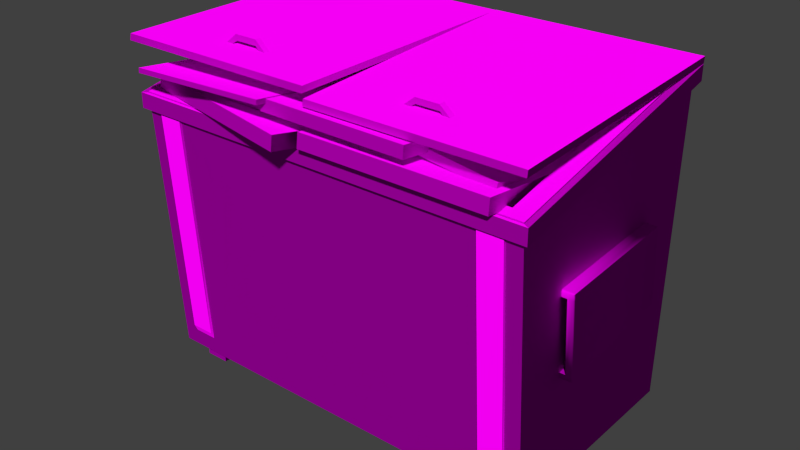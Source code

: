 # Source: obstacles_passive_container_2.blend  (saved by Blender 2.70.0; exported with 4.5.12 LTS)
import bpy
from mathutils import Matrix  # noqa: F401  (used for matrix-valued properties, if any)

bpy.ops.wm.read_factory_settings(use_empty=True)
scene = bpy.context.scene
scene.name = 'Scene'

# ---- collections
col_collection_1 = bpy.data.collections.new('Collection 1'); scene.collection.children.link(col_collection_1)

# ---- images (referenced by path relative to the original .blend; pixels are not part of the script)
import os
ASSET_DIR = os.environ.get("B2B_ASSET_DIR", "")  # directory of the original .blend (textures are referenced by path, not embedded)
HERE = os.path.dirname(os.path.abspath(__file__))  # packed textures are extracted next to this script under _unpacked/

def load_image(name, relpath, width, height, colorspace="sRGB"):
    """Load a texture the original file referenced (path relative to the .blend, or extracted next to this script)."""
    p = next((c for c in (os.path.join(HERE, relpath), os.path.join(ASSET_DIR, relpath)) if relpath and os.path.exists(c)), "")
    if p:
        img = bpy.data.images.load(p, check_existing=True)
        img.name = name
    else:  # same state as the original file: an image datablock whose file is absent (Cycles renders it pink)
        img = bpy.data.images.new(name, width, height)
        img.source = "FILE"
        img.filepath = "//" + (relpath or name)
    img.colorspace_settings.name = colorspace
    return img
img_obstacles_passive_metal_4_diffuse_jpg = load_image('obstacles_passive_metal_4_diffuse.jpg', 'Texturen/obstacles_passive_metal_4_diffuse.jpg', 1024, 1024, 'sRGB')
img_obstacles_passive_metal_4_normal_jpg = load_image('obstacles_passive_metal_4_normal.jpg', 'Texturen/obstacles_passive_metal_4_normal.jpg', 1024, 1024, 'sRGB')
img_obstacles_passive_paper_1_diffuse_jpg = load_image('obstacles_passive_paper_1_diffuse.jpg', 'Texturen/obstacles_passive_paper_1_diffuse.jpg', 1024, 1024, 'sRGB')
img_obstacles_passive_paper_1_normal_jpg = load_image('obstacles_passive_paper_1_normal.jpg', 'Texturen/obstacles_passive_paper_1_normal.jpg', 1024, 1024, 'sRGB')
img_obstacles_passive_metal_6_diffuse_jpg = load_image('obstacles_passive_metal_6_diffuse.jpg', 'Texturen/obstacles_passive_metal_6_diffuse.jpg', 1024, 1024, 'sRGB')
img_obstacles_passive_metal_6_normal_jpg = load_image('obstacles_passive_metal_6_normal.jpg', 'Texturen/obstacles_passive_metal_6_normal.jpg', 1024, 1024, 'sRGB')

# ---- materials (node trees are filled in below, after node groups)
mat_obstacles_passive_container_2_detail_metal_4 = bpy.data.materials.new('obstacles_passive_container_2_detail_metal_4')
mat_obstacles_passive_container_2_detail_metal_4.alpha_threshold = 0.0
mat_obstacles_passive_container_2_detail_metal_4.roughness = 0.5
mat_obstacles_passive_container_2_detail_metal_4.line_color = (0.0, 0.0, 0.0, 1.0)
mat_obstacles_passive_container_2_carton_paper_1 = bpy.data.materials.new('obstacles_passive_container_2_carton_paper_1')
mat_obstacles_passive_container_2_carton_paper_1.alpha_threshold = 0.0
mat_obstacles_passive_container_2_carton_paper_1.roughness = 0.5
mat_obstacles_passive_container_2_carton_paper_1.line_color = (0.0, 0.0, 0.0, 1.0)
mat_obstacles_passive_container_2_base_metal_6 = bpy.data.materials.new('obstacles_passive_container_2_base_metal_6')
mat_obstacles_passive_container_2_base_metal_6.alpha_threshold = 0.0
mat_obstacles_passive_container_2_base_metal_6.roughness = 0.5
mat_obstacles_passive_container_2_base_metal_6.line_color = (0.0, 0.0, 0.0, 1.0)

# ---- material node trees
mat_obstacles_passive_container_2_detail_metal_4.use_nodes = True; mat_obstacles_passive_container_2_detail_metal_4.node_tree.nodes.clear()
_N = mat_obstacles_passive_container_2_detail_metal_4.node_tree.nodes; _L = mat_obstacles_passive_container_2_detail_metal_4.node_tree.links
n0 = _N.new('ShaderNodeOutputMaterial'); n0.name = 'Material Output'; n0.location = (300, 300)
n1 = _N.new('ShaderNodeTexImage'); n1.name = 'Image Texture'; n1.location = (-506, 460)
n1.width = 140
n1.image = img_obstacles_passive_metal_4_diffuse_jpg
n2 = _N.new('ShaderNodeTexImage'); n2.name = 'Image Texture.001'; n2.location = (-510, 172)
n2.width = 140
n2.image = img_obstacles_passive_metal_4_normal_jpg
n3 = _N.new('ShaderNodeNormalMap'); n3.name = 'Normal Map'; n3.location = (-257, 151)
n4 = _N.new('ShaderNodeTexCoord'); n4.name = 'Texture Coordinate'; n4.location = (-776, 318)
n5 = _N.new('ShaderNodeBsdfDiffuse'); n5.name = 'Diffuse BSDF'; n5.location = (10, 300)
_L.new(n5.outputs[0], n0.inputs[0])
_L.new(n4.outputs[2], n1.inputs[0])
_L.new(n4.outputs[2], n2.inputs[0])
_L.new(n1.outputs[0], n5.inputs[0])
_L.new(n3.outputs[0], n5.inputs[2])
_L.new(n2.outputs[0], n3.inputs[1])
n0.is_active_output = True
mat_obstacles_passive_container_2_carton_paper_1.use_nodes = True; mat_obstacles_passive_container_2_carton_paper_1.node_tree.nodes.clear()
_N = mat_obstacles_passive_container_2_carton_paper_1.node_tree.nodes; _L = mat_obstacles_passive_container_2_carton_paper_1.node_tree.links
n0 = _N.new('ShaderNodeOutputMaterial'); n0.name = 'Material Output'; n0.location = (300, 300)
n1 = _N.new('ShaderNodeTexImage'); n1.name = 'Image Texture'; n1.location = (-506, 460)
n1.width = 140
n1.image = img_obstacles_passive_paper_1_diffuse_jpg
n2 = _N.new('ShaderNodeTexImage'); n2.name = 'Image Texture.001'; n2.location = (-510, 172)
n2.width = 140
n2.image = img_obstacles_passive_paper_1_normal_jpg
n3 = _N.new('ShaderNodeNormalMap'); n3.name = 'Normal Map'; n3.location = (-257, 151)
n4 = _N.new('ShaderNodeTexCoord'); n4.name = 'Texture Coordinate'; n4.location = (-776, 318)
n5 = _N.new('ShaderNodeBsdfDiffuse'); n5.name = 'Diffuse BSDF'; n5.location = (10, 300)
_L.new(n5.outputs[0], n0.inputs[0])
_L.new(n4.outputs[2], n1.inputs[0])
_L.new(n4.outputs[2], n2.inputs[0])
_L.new(n1.outputs[0], n5.inputs[0])
_L.new(n3.outputs[0], n5.inputs[2])
_L.new(n2.outputs[0], n3.inputs[1])
n0.is_active_output = True
mat_obstacles_passive_container_2_base_metal_6.use_nodes = True; mat_obstacles_passive_container_2_base_metal_6.node_tree.nodes.clear()
_N = mat_obstacles_passive_container_2_base_metal_6.node_tree.nodes; _L = mat_obstacles_passive_container_2_base_metal_6.node_tree.links
n0 = _N.new('ShaderNodeOutputMaterial'); n0.name = 'Material Output'; n0.location = (300, 300)
n1 = _N.new('ShaderNodeTexImage'); n1.name = 'Image Texture'; n1.location = (-506, 460)
n1.width = 140
n1.image = img_obstacles_passive_metal_6_diffuse_jpg
n2 = _N.new('ShaderNodeTexImage'); n2.name = 'Image Texture.001'; n2.location = (-510, 172)
n2.width = 140
n2.image = img_obstacles_passive_metal_6_normal_jpg
n3 = _N.new('ShaderNodeNormalMap'); n3.name = 'Normal Map'; n3.location = (-257, 151)
n4 = _N.new('ShaderNodeTexCoord'); n4.name = 'Texture Coordinate'; n4.location = (-776, 318)
n5 = _N.new('ShaderNodeBsdfDiffuse'); n5.name = 'Diffuse BSDF'; n5.location = (10, 300)
_L.new(n5.outputs[0], n0.inputs[0])
_L.new(n4.outputs[2], n1.inputs[0])
_L.new(n4.outputs[2], n2.inputs[0])
_L.new(n1.outputs[0], n5.inputs[0])
_L.new(n3.outputs[0], n5.inputs[2])
_L.new(n2.outputs[0], n3.inputs[1])
n0.is_active_output = True

# ---- world
world_world = bpy.data.worlds.new('World'); scene.world = world_world
world_world.color = (0.05088, 0.05088, 0.05088)
world_world.use_sun_shadow = False
world_world.sun_shadow_jitter_overblur = 0.0
world_world.cycles.sampling_method = 'MANUAL'
world_world.cycles.sample_map_resolution = 256

# ---- meshes
me_cube_019 = bpy.data.meshes.new('Cube.019')
me_cube_019.from_pydata([(-0.03066, -0.02799, -0.03312), (-0.03066, 0.03312, -0.02799), (0.2214, 0.03312, -0.02799), (0.2214, -0.02799, -0.03312), (-0.03066, -0.03312, 0.02799), (-0.03066, 0.02799, 0.03312), (0.2214, 0.02799, 0.03312), (0.2214, -0.03312, 0.02799), (0.2883, 0.03903, -0.09833), (0.2883, -0.02209, -0.1035), (0.3475, 0.0377, -0.08252), (0.3475, -0.02341, -0.08765), (-0.1192, -0.02209, -0.1035), (-0.1192, 0.03903, -0.09833), (-0.1784, -0.02341, -0.08765), (-0.1784, 0.0377, -0.08252)], [], [(1, 0, 12, 13), (5, 6, 2, 1), (3, 2, 8, 9), (7, 4, 0, 3), (0, 1, 2, 3), (7, 6, 5, 4), (7, 3, 9, 11), (6, 7, 11, 10), (2, 6, 10, 8), (5, 1, 13, 15), (4, 5, 15, 14), (0, 4, 14, 12)])
_uv = me_cube_019.uv_layers.new(name='UVMap')
_uv.uv.foreach_set('vector', [0.1853, 0.533, 0.1853, 0.6332, 0.0001454, 0.6332, 0.0001456, 0.533, 0.2418, 0.2164, 0.654, 0.2164, 0.654, 0.3166, 0.2418, 0.3166, 0.5975, 0.6332, 0.5975, 0.533, 0.7565, 0.533, 0.7565, 0.6332, 0.6539, 0.2161, 0.2417, 0.2159, 0.2417, 0.1156, 0.6539, 0.1158, 0.1853, 0.6332, 0.1853, 0.533, 0.5975, 0.533, 0.5975, 0.6332, 0.7196, 0.4324, 0.7196, 0.5327, 0.3074, 0.5327, 0.3074, 0.4324, 0.6539, 0.2161, 0.6539, 0.1158, 0.7634, 0.0003748, 0.8602, 0.02637, 0.7196, 0.5327, 0.7196, 0.4324, 0.9999, 0.4324, 0.9999, 0.5327, 0.654, 0.3166, 0.654, 0.2164, 0.8602, 0.4061, 0.7634, 0.4321, 0.2418, 0.2164, 0.2418, 0.3166, 0.09702, 0.4321, 0.0001454, 0.4061, 0.3074, 0.4324, 0.3074, 0.5327, 0.0001454, 0.5327, 0.0001454, 0.4324, 0.2417, 0.1156, 0.2417, 0.2159, 0.0001454, 0.02607, 0.09703, 0.0001454])
me_cube_019.materials.append(mat_obstacles_passive_container_2_detail_metal_4)
me_cube_019.use_remesh_preserve_volume = False
me_cube_019.use_remesh_preserve_attributes = False
me_cube_019.use_mirror_vertex_groups = False
me_cube_019.update()
me_cube_018 = bpy.data.meshes.new('Cube.018')
me_cube_018.from_pydata([(-0.03066, -0.03066, -0.03066), (-0.03066, 0.03066, -0.03066), (0.2214, 0.03066, -0.03066), (0.2214, -0.03066, -0.03066), (-0.03066, -0.03066, 0.03066), (-0.03066, 0.03066, 0.03066), (0.2214, 0.03066, 0.03066), (0.2214, -0.03066, 0.03066), (0.2883, 0.03066, -0.1013), (0.2883, -0.03066, -0.1013), (0.3475, 0.03066, -0.08538), (0.3475, -0.03066, -0.08538), (-0.1192, -0.03066, -0.1013), (-0.1192, 0.03066, -0.1013), (-0.1784, -0.03066, -0.08538), (-0.1784, 0.03066, -0.08538)], [], [(1, 0, 12, 13), (5, 6, 2, 1), (3, 2, 8, 9), (7, 4, 0, 3), (0, 1, 2, 3), (7, 6, 5, 4), (7, 3, 9, 11), (6, 7, 11, 10), (2, 6, 10, 8), (5, 1, 13, 15), (4, 5, 15, 14), (0, 4, 14, 12)])
_uv = me_cube_018.uv_layers.new(name='UVMap')
_uv.uv.foreach_set('vector', [0.1853, 0.533, 0.1853, 0.6332, 0.0001454, 0.6332, 0.0001456, 0.533, 0.2418, 0.2164, 0.654, 0.2164, 0.654, 0.3166, 0.2418, 0.3166, 0.5975, 0.6332, 0.5975, 0.533, 0.7565, 0.533, 0.7565, 0.6332, 0.6539, 0.2161, 0.2417, 0.2159, 0.2417, 0.1156, 0.6539, 0.1158, 0.1853, 0.6332, 0.1853, 0.533, 0.5975, 0.533, 0.5975, 0.6332, 0.7196, 0.4324, 0.7196, 0.5327, 0.3074, 0.5327, 0.3074, 0.4324, 0.6539, 0.2161, 0.6539, 0.1158, 0.7634, 0.0003748, 0.8602, 0.02637, 0.7196, 0.5327, 0.7196, 0.4324, 0.9999, 0.4324, 0.9999, 0.5327, 0.654, 0.3166, 0.654, 0.2164, 0.8602, 0.4061, 0.7634, 0.4321, 0.2418, 0.2164, 0.2418, 0.3166, 0.09702, 0.4321, 0.0001454, 0.4061, 0.3074, 0.4324, 0.3074, 0.5327, 0.0001454, 0.5327, 0.0001454, 0.4324, 0.2417, 0.1156, 0.2417, 0.2159, 0.0001454, 0.02607, 0.09703, 0.0001454])
me_cube_018.materials.append(mat_obstacles_passive_container_2_detail_metal_4)
me_cube_018.use_remesh_preserve_volume = False
me_cube_018.use_remesh_preserve_attributes = False
me_cube_018.use_mirror_vertex_groups = False
me_cube_018.update()
me_cube_017 = bpy.data.meshes.new('Cube.017')
me_cube_017.from_pydata([(-0.1315, -1.073, -0.1315), (-0.1315, 1.073, -0.1315), (0.1315, 1.073, -0.1315), (0.1315, -1.073, -0.1315), (-0.1315, -1.073, 0.1315), (-0.1315, 1.073, 0.1315), (0.1315, 1.073, 0.1315), (0.1315, -1.073, 0.1315)], [], [(4, 5, 1, 0), (5, 6, 2, 1), (6, 7, 3, 2), (7, 4, 0, 3), (0, 1, 2, 3)])
_uv = me_cube_017.uv_layers.new(name='UVMap')
_uv.uv.foreach_set('vector', [0.03273, 0.0001244, 0.5047, 0.0001244, 0.5047, 0.3334, 0.03273, 0.3334, 0.505, 0.3334, 0.505, 0.0001244, 0.977, 0.0001244, 0.977, 0.3334, 0.5047, 0.9999, 0.03273, 0.9999, 0.03273, 0.6666, 0.5047, 0.6666, 0.977, 0.6669, 0.505, 0.6669, 0.505, 0.3336, 0.977, 0.3336, 0.03273, 0.3334, 0.5047, 0.3334, 0.5047, 0.6666, 0.03273, 0.6666])
me_cube_017.materials.append(mat_obstacles_passive_container_2_detail_metal_4)
me_cube_017.use_remesh_preserve_volume = False
me_cube_017.use_remesh_preserve_attributes = False
me_cube_017.use_mirror_vertex_groups = False
me_cube_017.update()
me_cube_016 = bpy.data.meshes.new('Cube.016')
me_cube_016.from_pydata([(-0.1315, 1.169, -2.37), (-0.1315, 1.23, -2.346), (0.1315, 1.23, -2.346), (0.1315, 1.169, -2.37), (-0.1315, 1.017, 0.1315), (-0.1315, 1.073, 0.1315), (0.1315, 1.073, 0.1315), (0.1315, 1.017, 0.1315), (-0.1315, 1.236, -2.517), (0.1315, 1.236, -2.517)], [], [(4, 5, 1, 0), (6, 7, 3, 2), (7, 4, 0, 3), (4, 7, 6, 5), (0, 1, 8), (3, 0, 8, 9), (2, 3, 9)])
_uv = me_cube_016.uv_layers.new(name='UVMap')
_uv.uv.foreach_set('vector', [0.969, 0.6222, 0.9728, 0.6475, 0.1749, 0.7679, 0.1356, 0.7363, 0.9857, 0.314, 0.981, 0.3342, 0.1343, 0.3459, 0.1785, 0.307, 0.981, 0.3342, 0.969, 0.6222, 0.1356, 0.7363, 0.1343, 0.3459, 0.969, 0.6222, 0.981, 0.3342, 0.9857, 0.314, 0.9728, 0.6475, 0.1356, 0.7363, 0.1749, 0.7679, 0.01542, 0.7228, 0.1343, 0.3459, 0.1356, 0.7363, 0.01542, 0.7228, 0.01413, 0.38, 0.1785, 0.307, 0.1343, 0.3459, 0.01413, 0.38])
me_cube_016.materials.append(mat_obstacles_passive_container_2_detail_metal_4)
me_cube_016.use_remesh_preserve_volume = False
me_cube_016.use_remesh_preserve_attributes = False
me_cube_016.use_mirror_vertex_groups = False
me_cube_016.update()
me_cube_015 = bpy.data.meshes.new('Cube.015')
me_cube_015.from_pydata([(-0.8134, -0.7842, 0.0272), (-0.7853, 0.7983, -0.1527), (0.8156, 0.7785, -0.07687), (0.7875, -0.804, 0.103), (-0.8156, -0.7785, 0.07687), (-0.7875, 0.804, -0.103), (0.8134, 0.7842, -0.0272), (0.7853, -0.7983, 0.1527)], [], [(4, 5, 1, 0), (5, 6, 2, 1), (6, 7, 3, 2), (7, 4, 0, 3), (0, 1, 2, 3), (7, 6, 5, 4)])
_uv = me_cube_015.uv_layers.new(name='UVMap')
_uv.uv.foreach_set('vector', [0.601, 0.01754, 1.299, 0.01754, 1.299, -0.9825, 0.601, -0.9825, 0.1509, 0.01754, 0.8491, 0.01754, 0.8491, -0.9825, 0.1509, -0.9825, 0.601, 0.01754, -0.09725, 0.01754, -0.09725, -0.9825, 0.601, -0.9825, 0.1509, 0.01754, -0.5474, 0.01754, -0.5474, -0.9825, 0.1509, -0.9825, 0.1509, 0.6446, 0.1509, 1.645, 0.8491, 1.645, 0.8491, 0.6446, 0.1509, 0.6446, 0.1509, 1.645, -0.5474, 1.645, -0.5474, 0.6446])
me_cube_015.materials.append(mat_obstacles_passive_container_2_carton_paper_1)
me_cube_015.use_remesh_preserve_volume = False
me_cube_015.use_remesh_preserve_attributes = False
me_cube_015.use_mirror_vertex_groups = False
me_cube_015.update()
me_cube_014 = bpy.data.meshes.new('Cube.014')
me_cube_014.from_pydata([(-0.8123, -0.7942, 0.03039), (-0.7926, 0.8002, -0.152), (0.8122, 0.7803, -0.152), (0.7925, -0.8141, 0.03039), (-0.8122, -0.7803, 0.152), (-0.7925, 0.8141, -0.03039), (0.8123, 0.7942, -0.03039), (0.7926, -0.8002, 0.152)], [], [(4, 5, 1, 0), (5, 6, 2, 1), (6, 7, 3, 2), (7, 4, 0, 3), (0, 1, 2, 3), (7, 6, 5, 4)])
_uv = me_cube_014.uv_layers.new(name='UVMap')
_uv.uv.foreach_set('vector', [0.601, 0.01754, 1.299, 0.01754, 1.299, -0.9825, 0.601, -0.9825, 0.1509, 0.01754, 0.8491, 0.01754, 0.8491, -0.9825, 0.1509, -0.9825, 0.601, 0.01754, -0.09725, 0.01754, -0.09725, -0.9825, 0.601, -0.9825, 0.1509, 0.01754, -0.5474, 0.01754, -0.5474, -0.9825, 0.1509, -0.9825, 0.1509, 0.6446, 0.1509, 1.645, 0.8491, 1.645, 0.8491, 0.6446, 0.1509, 0.6446, 0.1509, 1.645, -0.5474, 1.645, -0.5474, 0.6446])
me_cube_014.materials.append(mat_obstacles_passive_container_2_carton_paper_1)
me_cube_014.use_remesh_preserve_volume = False
me_cube_014.use_remesh_preserve_attributes = False
me_cube_014.use_mirror_vertex_groups = False
me_cube_014.update()
me_cube_013 = bpy.data.meshes.new('Cube.013')
me_cube_013.from_pydata([(-0.8123, -0.7942, 0.03039), (-0.7926, 0.8002, -0.152), (0.8122, 0.7803, -0.152), (0.7925, -0.8141, 0.03039), (-0.8122, -0.7803, 0.152), (-0.7925, 0.8141, -0.03039), (0.8123, 0.7942, -0.03039), (0.7926, -0.8002, 0.152)], [], [(4, 5, 1, 0), (5, 6, 2, 1), (6, 7, 3, 2), (7, 4, 0, 3), (0, 1, 2, 3), (7, 6, 5, 4)])
_uv = me_cube_013.uv_layers.new(name='UVMap')
_uv.uv.foreach_set('vector', [0.601, 0.01754, 1.299, 0.01754, 1.299, -0.9825, 0.601, -0.9825, 0.1509, 0.01754, 0.8491, 0.01754, 0.8491, -0.9825, 0.1509, -0.9825, 0.601, 0.01754, -0.09725, 0.01754, -0.09725, -0.9825, 0.601, -0.9825, 0.1509, 0.01754, -0.5474, 0.01754, -0.5474, -0.9825, 0.1509, -0.9825, 0.1509, 0.6446, 0.1509, 1.645, 0.8491, 1.645, 0.8491, 0.6446, 0.1509, 0.6446, 0.1509, 1.645, -0.5474, 1.645, -0.5474, 0.6446])
me_cube_013.materials.append(mat_obstacles_passive_container_2_carton_paper_1)
me_cube_013.use_remesh_preserve_volume = False
me_cube_013.use_remesh_preserve_attributes = False
me_cube_013.use_mirror_vertex_groups = False
me_cube_013.update()
me_cube_012 = bpy.data.meshes.new('Cube.012')
me_cube_012.from_pydata([(-1.189, -0.7685, 0.03787), (-0.7696, 1.174, -0.1894), (1.185, 0.7516, -0.1894), (0.7659, -1.191, 0.03787), (-1.185, -0.7516, 0.1894), (-0.7659, 1.191, -0.03787), (1.189, 0.7685, -0.03787), (0.7696, -1.174, 0.1894)], [], [(4, 5, 1, 0), (5, 6, 2, 1), (6, 7, 3, 2), (7, 4, 0, 3), (0, 1, 2, 3), (7, 6, 5, 4)])
_uv = me_cube_012.uv_layers.new(name='UVMap')
_uv.uv.foreach_set('vector', [0.601, 0.01754, 1.299, 0.01754, 1.299, -0.9825, 0.601, -0.9825, 0.1509, 0.01754, 0.8491, 0.01754, 0.8491, -0.9825, 0.1509, -0.9825, 0.601, 0.01754, -0.09725, 0.01754, -0.09725, -0.9825, 0.601, -0.9825, 0.1509, 0.01754, -0.5474, 0.01754, -0.5474, -0.9825, 0.1509, -0.9825, 0.1509, 0.6446, 0.1509, 1.645, 0.8491, 1.645, 0.8491, 0.6446, 0.1509, 0.6446, 0.1509, 1.645, -0.5474, 1.645, -0.5474, 0.6446])
me_cube_012.materials.append(mat_obstacles_passive_container_2_carton_paper_1)
me_cube_012.use_remesh_preserve_volume = False
me_cube_012.use_remesh_preserve_attributes = False
me_cube_012.use_mirror_vertex_groups = False
me_cube_012.update()
me_cube_011 = bpy.data.meshes.new('Cube.011')
me_cube_011.from_pydata([(-0.5825, -0.5083, 0.1362), (-0.5275, 0.5686, -0.121), (0.5739, 0.4892, -0.2181), (0.5189, -0.5877, 0.0391), (-0.5739, -0.4892, 0.2181), (-0.5189, 0.5877, -0.0391), (0.5825, 0.5083, -0.1362), (0.5275, -0.5686, 0.121)], [], [(4, 5, 1, 0), (5, 6, 2, 1), (6, 7, 3, 2), (7, 4, 0, 3), (0, 1, 2, 3), (7, 6, 5, 4)])
_uv = me_cube_011.uv_layers.new(name='UVMap')
_uv.uv.foreach_set('vector', [0.601, 0.01754, 1.299, 0.01754, 1.299, -0.9825, 0.601, -0.9825, 0.1509, 0.01754, 0.8491, 0.01754, 0.8491, -0.9825, 0.1509, -0.9825, 0.601, 0.01754, -0.09725, 0.01754, -0.09725, -0.9825, 0.601, -0.9825, 0.1509, 0.01754, -0.5474, 0.01754, -0.5474, -0.9825, 0.1509, -0.9825, 0.1509, 0.6446, 0.1509, 1.645, 0.8491, 1.645, 0.8491, 0.6446, 0.1509, 0.6446, 0.1509, 1.645, -0.5474, 1.645, -0.5474, 0.6446])
me_cube_011.materials.append(mat_obstacles_passive_container_2_carton_paper_1)
me_cube_011.use_remesh_preserve_volume = False
me_cube_011.use_remesh_preserve_attributes = False
me_cube_011.use_mirror_vertex_groups = False
me_cube_011.update()
me_cube_010 = bpy.data.meshes.new('Cube.010')
me_cube_010.from_pydata([(-1.0, -1.002, 0.03787), (-1.0, 0.9849, -0.1894), (1.0, 0.9849, -0.1894), (1.0, -1.002, 0.03787), (-1.0, -0.9849, 0.1894), (-1.0, 1.002, -0.03787), (1.0, 1.002, -0.03787), (1.0, -0.9849, 0.1894)], [], [(4, 5, 1, 0), (5, 6, 2, 1), (6, 7, 3, 2), (7, 4, 0, 3), (0, 1, 2, 3), (7, 6, 5, 4)])
_uv = me_cube_010.uv_layers.new(name='UVMap')
_uv.uv.foreach_set('vector', [0.601, 0.01754, 1.299, 0.01754, 1.299, -0.9825, 0.601, -0.9825, 0.1509, 0.01754, 0.8491, 0.01754, 0.8491, -0.9825, 0.1509, -0.9825, 0.601, 0.01754, -0.09725, 0.01754, -0.09725, -0.9825, 0.601, -0.9825, 0.1509, 0.01754, -0.5474, 0.01754, -0.5474, -0.9825, 0.1509, -0.9825, 0.1509, 0.6446, 0.1509, 1.645, 0.8491, 1.645, 0.8491, 0.6446, 0.1509, 0.6446, 0.1509, 1.645, -0.5474, 1.645, -0.5474, 0.6446])
me_cube_010.materials.append(mat_obstacles_passive_container_2_carton_paper_1)
me_cube_010.use_remesh_preserve_volume = False
me_cube_010.use_remesh_preserve_attributes = False
me_cube_010.use_mirror_vertex_groups = False
me_cube_010.update()
me_cube_009 = bpy.data.meshes.new('Cube.009')
me_cube_009.from_pydata([(0.06245, -2.635, -0.174), (0.06245, 0.04751, -0.02055), (2.209, 0.04751, -0.02055), (2.246, -2.672, -0.1682), (2.246, 0.08466, -0.02627), (2.209, -2.635, -0.174), (2.209, -2.627, -0.1259), (2.209, 0.05491, 0.0275), (-3.593e-05, -2.672, -0.1682), (-3.489e-05, 0.08466, -0.02627), (0.06245, 0.05491, 0.0275), (0.06245, -2.627, -0.1259), (-3.593e-05, -2.662, -0.1029), (-3.489e-05, 0.09473, 0.03907), (2.246, 0.09473, 0.03907), (2.246, -2.662, -0.1029)], [], [(4, 3, 5, 2), (1, 2, 7, 10), (9, 8, 12, 13), (15, 3, 4, 14), (4, 9, 13, 14), (0, 1, 10, 11), (1, 0, 8, 9), (5, 0, 11, 6), (2, 1, 9, 4), (11, 10, 7, 6), (2, 5, 6, 7), (0, 5, 3, 8), (8, 3, 15, 12), (14, 13, 12, 15)])
_uv = me_cube_009.uv_layers.new(name='UVMap')
_uv.uv.foreach_set('vector', [0.1357, 0.1652, 0.1357, -0.8634, 0.1294, -0.8491, 0.1294, 0.1509, 0.5107, 0.5131, 0.8794, 0.5131, 0.8794, 0.5297, 0.5107, 0.5297, 0.2489, 0.5131, -0.5226, 0.3211, -0.5226, 0.3437, 0.2489, 0.5357, 0.2274, 0.3437, 0.2274, 0.3211, 0.9989, 0.5131, 0.9989, 0.5357, 0.1357, 0.5131, -0.25, 0.5131, -0.25, 0.5357, 0.1357, 0.5357, 0.2382, 0.3211, 0.9882, 0.5131, 0.9882, 0.5297, 0.2382, 0.3377, 0.5107, 0.1509, 0.5107, -0.8491, 0.5, -0.8634, 0.5, 0.1652, 0.1294, 0.3211, -0.2393, 0.3211, -0.2393, 0.3377, 0.1294, 0.3377, 0.1294, 0.1509, -0.2393, 0.1509, -0.25, 0.1652, 0.1357, 0.1652, 0.5107, 0.1509, 0.5107, 1.151, 0.8794, 1.151, 0.8794, 0.1509, 0.2382, 0.5131, -0.5118, 0.3211, -0.5118, 0.3377, 0.2382, 0.5297, 0.5107, 0.1509, 0.8794, 0.1509, 0.8857, 0.1366, 0.5, 0.1366, 0.5, 0.3211, 0.8857, 0.3211, 0.8857, 0.3437, 0.5, 0.3437, 0.1357, 0.1652, -0.25, 0.1652, -0.25, -0.8634, 0.1357, -0.8634])
me_cube_009.materials.append(mat_obstacles_passive_container_2_base_metal_6)
me_cube_009.use_remesh_preserve_volume = False
me_cube_009.use_remesh_preserve_attributes = False
me_cube_009.use_mirror_vertex_groups = False
me_cube_009.update()
me_cube_008 = bpy.data.meshes.new('Cube.008')
me_cube_008.from_pydata([(-2.184, -2.64, -0.06181), (-2.184, 0.0466, -0.02255), (-0.03701, 0.0466, -0.02255), (-1.302e-06, -2.676, -0.05451), (7.811e-07, 0.08347, -0.02984), (-0.03701, -2.64, -0.06181), (-0.03701, -2.63, -0.01412), (-0.03701, 0.05603, 0.02514), (-2.246, -2.676, -0.05451), (-2.246, 0.08347, -0.02984), (-2.184, 0.05603, 0.02514), (-2.184, -2.63, -0.01412), (-2.246, -2.664, 0.01034), (-2.246, 0.0963, 0.03501), (7.811e-07, 0.0963, 0.03501), (-1.302e-06, -2.664, 0.01034)], [], [(4, 3, 5, 2), (1, 2, 7, 10), (9, 8, 12, 13), (15, 3, 4, 14), (4, 9, 13, 14), (0, 1, 10, 11), (1, 0, 8, 9), (5, 0, 11, 6), (2, 1, 9, 4), (11, 10, 7, 6), (2, 5, 6, 7), (0, 5, 3, 8), (8, 3, 15, 12), (14, 13, 12, 15)])
_uv = me_cube_008.uv_layers.new(name='UVMap')
_uv.uv.foreach_set('vector', [0.5, 0.1652, 0.5, -0.8634, 0.4936, -0.8491, 0.4936, 0.1509, 0.125, 0.5131, 0.4936, 0.5131, 0.4936, 0.5297, 0.125, 0.5297, 0.2489, 0.5131, -0.5226, 0.3211, -0.5226, 0.3437, 0.2489, 0.5357, 0.2274, 0.3437, 0.2274, 0.3211, 0.9989, 0.5131, 0.9989, 0.5357, 0.5, 0.5131, 0.1143, 0.5131, 0.1143, 0.5357, 0.5, 0.5357, 0.2382, 0.3211, 0.9882, 0.5131, 0.9882, 0.5297, 0.2382, 0.3377, 0.125, 0.1509, 0.125, -0.8491, 0.1143, -0.8634, 0.1143, 0.1652, 0.4936, 0.3211, 0.125, 0.3211, 0.125, 0.3377, 0.4936, 0.3377, 0.4936, 0.1509, 0.125, 0.1509, 0.1143, 0.1652, 0.5, 0.1652, 0.875, 0.1509, 0.875, 1.151, 1.244, 1.151, 1.244, 0.1509, 0.2382, 0.5131, -0.5118, 0.3211, -0.5118, 0.3377, 0.2382, 0.5297, 0.875, 0.1509, 1.244, 0.1509, 1.25, 0.1366, 0.8643, 0.1366, 0.8643, 0.3211, 1.25, 0.3211, 1.25, 0.3437, 0.8643, 0.3437, 0.5, 0.1652, 0.1143, 0.1652, 0.1143, -0.8634, 0.5, -0.8634])
me_cube_008.materials.append(mat_obstacles_passive_container_2_base_metal_6)
me_cube_008.use_remesh_preserve_volume = False
me_cube_008.use_remesh_preserve_attributes = False
me_cube_008.use_mirror_vertex_groups = False
me_cube_008.update()
me_cube_006 = bpy.data.meshes.new('Cube.006')
me_cube_006.from_pydata([(2.24, -0.6249, -0.2528), (2.24, 0.7587, -0.08389), (2.24, -0.6915, 0.5307), (2.24, 0.6994, 0.6142), (2.029, -0.6915, 0.5307), (2.029, 0.6994, 0.6142), (2.029, -0.6249, -0.2528), (2.029, 0.7587, -0.08389), (2.312, -0.6091, -0.2508), (2.3, -0.6249, -0.2528), (2.3, -0.6915, 0.5307), (2.312, -0.6755, 0.5317), (2.24, -0.6963, 0.5874), (2.24, -0.6816, 0.6028), (2.312, -0.6816, 0.6028), (2.3, -0.6963, 0.5874), (2.24, -0.6031, -0.3219), (2.24, -0.6201, -0.3094), (2.312, -0.6031, -0.3219), (2.3, -0.6201, -0.3094), (2.029, -0.6963, 0.5874), (2.029, -0.6816, 0.6028), (2.029, -0.6031, -0.3219), (2.029, -0.6201, -0.3094), (2.304, 0.7587, -0.08389), (2.312, 0.7481, -0.08518), (2.312, 0.6888, 0.6135), (2.304, 0.6994, 0.6142), (2.24, 0.6834, 0.677), (2.24, 0.6948, 0.6679), (2.304, 0.6948, 0.6679), (2.312, 0.6834, 0.677), (2.24, 0.7632, -0.1376), (2.24, 0.7535, -0.1486), (2.312, 0.7535, -0.1486), (2.304, 0.7632, -0.1376), (2.029, 0.6834, 0.677), (2.029, 0.6948, 0.6679), (2.029, 0.7632, -0.1376), (2.029, 0.7535, -0.1486), (2.24, -0.6249, -0.2528), (2.24, -0.6249, -0.2528), (2.24, -0.6915, 0.5307), (2.24, -0.6915, 0.5307), (2.24, 0.6994, 0.6142), (2.24, 0.6994, 0.6142), (2.24, 0.7587, -0.08389), (2.24, 0.7587, -0.08389), (2.029, -0.6915, 0.5307), (2.029, -0.6915, 0.5307), (2.029, 0.6994, 0.6142), (2.029, 0.6994, 0.6142), (2.029, 0.7587, -0.08389), (2.029, 0.7587, -0.08389), (2.029, -0.6249, -0.2528), (2.029, -0.6249, -0.2528), (2.312, -0.6816, 0.6028), (2.312, -0.6031, -0.3219), (2.029, -0.6816, 0.6028), (2.029, -0.6963, 0.5874), (2.029, -0.6201, -0.3094), (2.029, -0.6031, -0.3219), (2.312, 0.6834, 0.677), (2.312, 0.7535, -0.1486), (2.029, 0.6948, 0.6679), (2.029, 0.6834, 0.677), (2.029, 0.7535, -0.1486), (2.029, 0.7632, -0.1376), (-2.24, -0.6249, -0.2528), (-2.24, 0.7587, -0.08389), (-2.24, -0.6915, 0.5307), (-2.24, 0.6994, 0.6142), (-2.029, -0.6915, 0.5307), (-2.029, 0.6994, 0.6142), (-2.029, -0.6249, -0.2528), (-2.029, 0.7587, -0.08389), (-2.312, -0.6091, -0.2508), (-2.3, -0.6249, -0.2528), (-2.3, -0.6915, 0.5307), (-2.312, -0.6755, 0.5317), (-2.24, -0.6963, 0.5874), (-2.24, -0.6816, 0.6028), (-2.312, -0.6816, 0.6028), (-2.3, -0.6963, 0.5874), (-2.24, -0.6031, -0.3219), (-2.24, -0.6201, -0.3094), (-2.312, -0.6031, -0.3219), (-2.3, -0.6201, -0.3094), (-2.029, -0.6963, 0.5874), (-2.029, -0.6816, 0.6028), (-2.029, -0.6031, -0.3219), (-2.029, -0.6201, -0.3094), (-2.304, 0.7587, -0.08389), (-2.312, 0.7481, -0.08518), (-2.312, 0.6888, 0.6135), (-2.304, 0.6994, 0.6142), (-2.24, 0.6834, 0.677), (-2.24, 0.6948, 0.6679), (-2.304, 0.6948, 0.6679), (-2.312, 0.6834, 0.677), (-2.24, 0.7632, -0.1376), (-2.24, 0.7535, -0.1486), (-2.312, 0.7535, -0.1486), (-2.304, 0.7632, -0.1376), (-2.029, 0.6834, 0.677), (-2.029, 0.6948, 0.6679), (-2.029, 0.7632, -0.1376), (-2.029, 0.7535, -0.1486), (-2.24, -0.6249, -0.2528), (-2.24, -0.6249, -0.2528), (-2.24, -0.6915, 0.5307), (-2.24, -0.6915, 0.5307), (-2.24, 0.6994, 0.6142), (-2.24, 0.6994, 0.6142), (-2.24, 0.7587, -0.08389), (-2.24, 0.7587, -0.08389), (-2.029, -0.6915, 0.5307), (-2.029, -0.6915, 0.5307), (-2.029, 0.6994, 0.6142), (-2.029, 0.6994, 0.6142), (-2.029, 0.7587, -0.08389), (-2.029, 0.7587, -0.08389), (-2.029, -0.6249, -0.2528), (-2.029, -0.6249, -0.2528), (-2.312, -0.6816, 0.6028), (-2.312, -0.6031, -0.3219), (-2.029, -0.6816, 0.6028), (-2.029, -0.6963, 0.5874), (-2.029, -0.6201, -0.3094), (-2.029, -0.6031, -0.3219), (-2.312, 0.6834, 0.677), (-2.312, 0.7535, -0.1486), (-2.029, 0.6948, 0.6679), (-2.029, 0.6834, 0.677), (-2.029, 0.7535, -0.1486), (-2.029, 0.7632, -0.1376)], [], [(2, 3, 1, 0), (46, 24, 35, 32), (9, 40, 17, 19), (44, 27, 24, 46), (27, 44, 29, 30), (14, 31, 28, 13), (42, 12, 59, 48), (42, 10, 15, 12), (11, 26, 62, 56), (13, 28, 65, 21), (17, 40, 54, 60), (29, 44, 50, 64), (25, 8, 57, 63), (33, 16, 61, 39), (46, 32, 67, 52), (16, 33, 34, 18), (45, 43, 4, 5), (51, 49, 20, 58, 36, 37), (6, 7, 38, 66, 22, 23), (41, 47, 53, 55), (10, 9, 8, 11), (14, 13, 12, 15), (11, 56, 15, 10), (16, 18, 19, 17), (57, 8, 9, 19), (13, 21, 59, 12), (61, 16, 17, 60), (10, 42, 40, 9), (26, 25, 24, 27), (28, 31, 30, 29), (27, 30, 62, 26), (34, 33, 32, 35), (35, 24, 25, 63), (65, 28, 29, 64), (33, 39, 67, 32), (26, 11, 8, 25), (70, 68, 69, 71), (114, 100, 103, 92), (77, 87, 85, 108), (112, 114, 92, 95), (95, 98, 97, 112), (82, 81, 96, 99), (110, 116, 127, 80), (110, 80, 83, 78), (79, 124, 130, 94), (81, 89, 133, 96), (85, 128, 122, 108), (97, 132, 118, 112), (93, 131, 125, 76), (101, 107, 129, 84), (114, 120, 135, 100), (84, 86, 102, 101), (113, 73, 72, 111), (119, 105, 104, 126, 88, 117), (74, 91, 90, 134, 106, 75), (109, 123, 121, 115), (78, 79, 76, 77), (82, 83, 80, 81), (79, 78, 83, 124), (84, 85, 87, 86), (125, 87, 77, 76), (81, 80, 127, 89), (129, 128, 85, 84), (78, 77, 108, 110), (94, 95, 92, 93), (96, 97, 98, 99), (95, 94, 130, 98), (102, 103, 100, 101), (103, 131, 93, 92), (133, 132, 97, 96), (101, 100, 135, 107), (94, 93, 76, 79)])
me_cube_006.polygons.foreach_set('use_smooth', [True] * 72)
_uv = me_cube_006.uv_layers.new(name='UVMap')
_uv.uv.foreach_set('vector', [0.9998, 0.0001759, 0.9813, 0.4643, 0.626, 0.4643, 0.601, 0.0001759, 0.5346, 0.1588, 0.503, 0.1775, 0.4892, 0.1518, 0.5089, 0.1293, 0.08692, 0.1502, 0.05514, 0.1325, 0.08579, 0.1025, 0.1011, 0.1237, 0.5428, 0.5605, 0.5101, 0.5434, 0.503, 0.1775, 0.5346, 0.1588, 0.5101, 0.5434, 0.5428, 0.5605, 0.5165, 0.5894, 0.4985, 0.5688, 0.1183, 0.6061, 0.4927, 0.5705, 0.5108, 0.5936, 0.1019, 0.6346, 0.06148, 0.597, 0.09164, 0.6284, 0.03981, 0.7381, 0.0001759, 0.7196, 0.06148, 0.597, 0.09243, 0.578, 0.1091, 0.605, 0.09164, 0.6284, 0.1005, 0.575, 0.5044, 0.5424, 0.4927, 0.5704, 0.1183, 0.6059, 0.1019, 0.6346, 0.5108, 0.5936, 0.5628, 0.6841, 0.05118, 0.7433, 0.08579, 0.1025, 0.05514, 0.1325, 0.004986, 0.02085, 0.04116, 0.004597, 0.5165, 0.5894, 0.5428, 0.5605, 0.6007, 0.6626, 0.5693, 0.6804, 0.4971, 0.1788, 0.09478, 0.1528, 0.1096, 0.1225, 0.4829, 0.1503, 0.5026, 0.1246, 0.09474, 0.0972, 0.05123, 0.0001759, 0.5603, 0.02708, 0.5346, 0.1588, 0.5089, 0.1293, 0.5674, 0.03121, 0.6007, 0.05045, 0.09474, 0.0972, 0.5026, 0.1246, 0.4829, 0.1502, 0.1096, 0.1223, 0.4646, 0.9219, 0.0001759, 0.9219, 0.0001759, 0.833, 0.4646, 0.833, 0.9222, 0.9041, 0.4663, 0.9041, 0.465, 0.8759, 0.4699, 0.8687, 0.9154, 0.8697, 0.9212, 0.8773, 0.4668, 0.833, 0.9221, 0.834, 0.9206, 0.8607, 0.9166, 0.8684, 0.4698, 0.8684, 0.465, 0.8611, 0.0001759, 0.7437, 0.465, 0.7437, 0.465, 0.8326, 0.0001759, 0.8326, 0.09243, 0.578, 0.08692, 0.1502, 0.09478, 0.1528, 0.1005, 0.575, 0.1183, 0.6061, 0.1019, 0.6346, 0.09164, 0.6284, 0.1091, 0.605, 0.1005, 0.575, 0.1183, 0.6059, 0.1091, 0.605, 0.09243, 0.578, 0.09474, 0.0972, 0.1096, 0.1223, 0.1011, 0.1237, 0.08579, 0.1025, 0.1096, 0.1225, 0.09478, 0.1528, 0.08692, 0.1502, 0.1011, 0.1237, 0.1019, 0.6346, 0.05118, 0.7433, 0.03981, 0.7381, 0.09164, 0.6284, 0.05123, 0.0001759, 0.09474, 0.0972, 0.08579, 0.1025, 0.04116, 0.004597, 0.09243, 0.578, 0.06148, 0.597, 0.05514, 0.1325, 0.08692, 0.1502, 0.5044, 0.5424, 0.4971, 0.1788, 0.503, 0.1775, 0.5101, 0.5434, 0.5108, 0.5936, 0.4927, 0.5705, 0.4985, 0.5688, 0.5165, 0.5894, 0.5101, 0.5434, 0.4985, 0.5688, 0.4927, 0.5704, 0.5044, 0.5424, 0.4829, 0.1502, 0.5026, 0.1246, 0.5089, 0.1293, 0.4892, 0.1518, 0.4892, 0.1518, 0.503, 0.1775, 0.4971, 0.1788, 0.4829, 0.1503, 0.5628, 0.6841, 0.5108, 0.5936, 0.5165, 0.5894, 0.5693, 0.6804, 0.5026, 0.1246, 0.5603, 0.02708, 0.5674, 0.03121, 0.5089, 0.1293, 0.5044, 0.5424, 0.1005, 0.575, 0.09478, 0.1528, 0.4971, 0.1788, 0.9998, 0.0001759, 0.601, 0.0001759, 0.626, 0.4643, 0.9813, 0.4643, 0.5346, 0.1588, 0.5089, 0.1293, 0.4892, 0.1518, 0.503, 0.1775, 0.08692, 0.1502, 0.1011, 0.1237, 0.08579, 0.1025, 0.05514, 0.1325, 0.5428, 0.5605, 0.5346, 0.1588, 0.503, 0.1775, 0.5101, 0.5434, 0.5101, 0.5434, 0.4985, 0.5688, 0.5165, 0.5894, 0.5428, 0.5605, 0.1183, 0.6061, 0.1019, 0.6346, 0.5108, 0.5936, 0.4927, 0.5705, 0.06148, 0.597, 0.0001759, 0.7196, 0.03981, 0.7381, 0.09164, 0.6284, 0.06148, 0.597, 0.09164, 0.6284, 0.1091, 0.605, 0.09243, 0.578, 0.1005, 0.575, 0.1183, 0.6059, 0.4927, 0.5704, 0.5044, 0.5424, 0.1019, 0.6346, 0.05118, 0.7433, 0.5628, 0.6841, 0.5108, 0.5936, 0.08579, 0.1025, 0.04116, 0.004597, 0.004986, 0.02085, 0.05514, 0.1325, 0.5165, 0.5894, 0.5693, 0.6804, 0.6007, 0.6626, 0.5428, 0.5605, 0.4971, 0.1788, 0.4829, 0.1503, 0.1096, 0.1225, 0.09478, 0.1528, 0.5026, 0.1246, 0.5603, 0.02708, 0.05123, 0.0001759, 0.09474, 0.0972, 0.5346, 0.1588, 0.6007, 0.05045, 0.5674, 0.03121, 0.5089, 0.1293, 0.09474, 0.0972, 0.1096, 0.1223, 0.4829, 0.1502, 0.5026, 0.1246, 0.4646, 0.9219, 0.4646, 0.833, 0.0001759, 0.833, 0.0001759, 0.9219, 0.9222, 0.9041, 0.9212, 0.8773, 0.9154, 0.8697, 0.4699, 0.8687, 0.465, 0.8759, 0.4663, 0.9041, 0.4668, 0.833, 0.465, 0.8611, 0.4698, 0.8684, 0.9166, 0.8684, 0.9206, 0.8607, 0.9221, 0.834, 0.0001759, 0.7437, 0.0001759, 0.8326, 0.465, 0.8326, 0.465, 0.7437, 0.09243, 0.578, 0.1005, 0.575, 0.09478, 0.1528, 0.08692, 0.1502, 0.1183, 0.6061, 0.1091, 0.605, 0.09164, 0.6284, 0.1019, 0.6346, 0.1005, 0.575, 0.09243, 0.578, 0.1091, 0.605, 0.1183, 0.6059, 0.09474, 0.0972, 0.08579, 0.1025, 0.1011, 0.1237, 0.1096, 0.1223, 0.1096, 0.1225, 0.1011, 0.1237, 0.08692, 0.1502, 0.09478, 0.1528, 0.1019, 0.6346, 0.09164, 0.6284, 0.03981, 0.7381, 0.05118, 0.7433, 0.05123, 0.0001759, 0.04116, 0.004597, 0.08579, 0.1025, 0.09474, 0.0972, 0.09243, 0.578, 0.08692, 0.1502, 0.05514, 0.1325, 0.06148, 0.597, 0.5044, 0.5424, 0.5101, 0.5434, 0.503, 0.1775, 0.4971, 0.1788, 0.5108, 0.5936, 0.5165, 0.5894, 0.4985, 0.5688, 0.4927, 0.5705, 0.5101, 0.5434, 0.5044, 0.5424, 0.4927, 0.5704, 0.4985, 0.5688, 0.4829, 0.1502, 0.4892, 0.1518, 0.5089, 0.1293, 0.5026, 0.1246, 0.4892, 0.1518, 0.4829, 0.1503, 0.4971, 0.1788, 0.503, 0.1775, 0.5628, 0.6841, 0.5693, 0.6804, 0.5165, 0.5894, 0.5108, 0.5936, 0.5026, 0.1246, 0.5089, 0.1293, 0.5674, 0.03121, 0.5603, 0.02708, 0.5044, 0.5424, 0.4971, 0.1788, 0.09478, 0.1528, 0.1005, 0.575])
me_cube_006.materials.append(mat_obstacles_passive_container_2_detail_metal_4)
me_cube_006.use_remesh_preserve_volume = False
me_cube_006.use_remesh_preserve_attributes = False
me_cube_006.use_mirror_vertex_groups = False
me_cube_006.update()
me_cube_004 = bpy.data.meshes.new('Cube.004')
me_cube_004.from_pydata([(-0.1315, 1.169, -2.37), (-0.1315, 1.23, -2.346), (0.1315, 1.23, -2.346), (0.1315, 1.169, -2.37), (-0.1315, 1.017, 0.1315), (-0.1315, 1.073, 0.1315), (0.1315, 1.073, 0.1315), (0.1315, 1.017, 0.1315), (-0.1315, 1.236, -2.517), (0.1315, 1.236, -2.517)], [], [(4, 5, 1, 0), (6, 7, 3, 2), (7, 4, 0, 3), (4, 7, 6, 5), (0, 1, 8), (3, 0, 8, 9), (2, 3, 9)])
_uv = me_cube_004.uv_layers.new(name='UVMap')
_uv.uv.foreach_set('vector', [0.969, 0.6222, 0.9728, 0.6475, 0.1749, 0.7679, 0.1356, 0.7363, 0.9857, 0.314, 0.981, 0.3342, 0.1343, 0.3459, 0.1785, 0.307, 0.981, 0.3342, 0.969, 0.6222, 0.1356, 0.7363, 0.1343, 0.3459, 0.969, 0.6222, 0.981, 0.3342, 0.9857, 0.314, 0.9728, 0.6475, 0.1356, 0.7363, 0.1749, 0.7679, 0.01542, 0.7228, 0.1343, 0.3459, 0.1356, 0.7363, 0.01542, 0.7228, 0.01413, 0.38, 0.1785, 0.307, 0.1343, 0.3459, 0.01413, 0.38])
me_cube_004.materials.append(mat_obstacles_passive_container_2_detail_metal_4)
me_cube_004.use_remesh_preserve_volume = False
me_cube_004.use_remesh_preserve_attributes = False
me_cube_004.use_mirror_vertex_groups = False
me_cube_004.update()
me_cube_002 = bpy.data.meshes.new('Cube.002')
me_cube_002.from_pydata([(-0.1315, -1.073, -0.1315), (-0.1315, 1.073, -0.1315), (0.1315, 1.073, -0.1315), (0.1315, -1.073, -0.1315), (-0.1315, -1.073, 0.1315), (-0.1315, 1.073, 0.1315), (0.1315, 1.073, 0.1315), (0.1315, -1.073, 0.1315)], [], [(4, 5, 1, 0), (5, 6, 2, 1), (6, 7, 3, 2), (7, 4, 0, 3), (0, 1, 2, 3)])
_uv = me_cube_002.uv_layers.new(name='UVMap')
_uv.uv.foreach_set('vector', [0.03273, 0.0001244, 0.5047, 0.0001244, 0.5047, 0.3334, 0.03273, 0.3334, 0.505, 0.3334, 0.505, 0.0001244, 0.977, 0.0001244, 0.977, 0.3334, 0.5047, 0.9999, 0.03273, 0.9999, 0.03273, 0.6666, 0.5047, 0.6666, 0.977, 0.6669, 0.505, 0.6669, 0.505, 0.3336, 0.977, 0.3336, 0.03273, 0.3334, 0.5047, 0.3334, 0.5047, 0.6666, 0.03273, 0.6666])
me_cube_002.materials.append(mat_obstacles_passive_container_2_detail_metal_4)
me_cube_002.use_remesh_preserve_volume = False
me_cube_002.use_remesh_preserve_attributes = False
me_cube_002.use_mirror_vertex_groups = False
me_cube_002.update()
me_cube_001 = bpy.data.meshes.new('Cube.001')
me_cube_001.from_pydata([(2.184, 1.314, 2.019), (2.184, -1.314, 1.458), (-2.184, -1.314, 1.458), (-2.184, 1.314, 2.019), (2.184, 1.314, 2.18), (2.184, -1.314, 1.62), (-2.184, -1.314, 1.62), (-2.184, 1.314, 2.18), (2.246, 1.351, 2.019), (2.246, -1.351, 1.458), (-2.246, -1.351, 1.458), (-2.246, 1.351, 2.019), (2.246, 1.351, 2.18), (2.246, -1.351, 1.62), (-2.246, -1.351, 1.62), (-2.246, 1.351, 2.18)], [], [(4, 5, 13, 12), (7, 4, 12, 15), (5, 6, 14, 13), (6, 7, 15, 14), (11, 10, 14, 15), (10, 9, 13, 14), (8, 11, 15, 12), (9, 8, 12, 13), (3, 2, 10, 11), (2, 1, 9, 10), (0, 3, 11, 8), (1, 0, 8, 9)])
_uv = me_cube_001.uv_layers.new(name='UVMap')
_uv.uv.foreach_set('vector', [0.9867, 0.4315, 0.02619, 0.4315, 0.00971, 0.4145, 0.9999, 0.4145, 0.01357, 0.6036, 0.9577, 0.6036, 0.9744, 0.6203, 0.0001163, 0.6203, 0.961, 0.6033, 0.01689, 0.6033, 0.0001163, 0.5866, 0.9744, 0.5866, 0.02292, 0.4317, 0.9834, 0.4317, 0.9999, 0.4488, 0.009716, 0.4487, 0.9903, 0.5002, 0.0001163, 0.5002, 0.009716, 0.4487, 0.9999, 0.4488, 0.0001163, 0.5342, 0.9744, 0.5342, 0.9744, 0.5866, 0.0001163, 0.5866, 0.9744, 0.6727, 0.0001163, 0.6727, 0.0001163, 0.6203, 0.9744, 0.6203, 0.0001163, 0.363, 0.9903, 0.3631, 0.9999, 0.4145, 0.00971, 0.4145, 0.9771, 0.5172, 0.0166, 0.5172, 0.0001163, 0.5002, 0.9903, 0.5002, 0.01357, 0.5175, 0.9577, 0.5174, 0.9744, 0.5342, 0.0001163, 0.5342, 0.961, 0.6894, 0.01689, 0.6895, 0.0001163, 0.6727, 0.9744, 0.6727, 0.01331, 0.346, 0.9738, 0.346, 0.9903, 0.3631, 0.0001163, 0.363])
me_cube_001.materials.append(mat_obstacles_passive_container_2_detail_metal_4)
me_cube_001.use_remesh_preserve_volume = False
me_cube_001.use_remesh_preserve_attributes = False
me_cube_001.use_mirror_vertex_groups = False
me_cube_001.update()
me_cube = bpy.data.meshes.new('Cube')
me_cube.from_pydata([(2.184, 1.215, -1.458), (2.184, -1.131, -1.458), (-2.184, -1.131, -1.458), (-2.184, 1.215, -1.458), (2.184, 1.314, 2.019), (2.184, -1.314, 1.458), (-2.184, -1.314, 1.458), (-2.184, 1.314, 2.019), (2.001, 1.204, 1.995), (2.001, -1.204, 1.482), (-2.001, -1.204, 1.482), (-2.001, 1.204, 1.995), (2.001, 1.143, 0.5857), (2.001, -1.103, 0.07259), (-2.001, -1.103, 0.07259), (-2.001, 1.143, 0.5857), (2.184, -1.131, -1.458)], [], [(0, 1, 2, 3), (0, 4, 5, 16), (16, 5, 6, 2), (2, 6, 7, 3), (4, 0, 3, 7), (7, 6, 10, 11), (11, 10, 14, 15), (6, 5, 9, 10), (4, 7, 11, 8), (5, 4, 8, 9), (10, 9, 13, 14), (8, 11, 15, 12), (9, 8, 12, 13)])
_uv = me_cube.uv_layers.new(name='UVMap')
_uv.uv.foreach_set('vector', [0.9907, 0.01186, 0.9924, 0.9867, 0.005628, 0.9902, 0.008989, 0.0139, 0.9907, 0.01186, 0.9924, 0.9867, 0.005628, 0.9902, 0.008989, 0.0139, 0.9907, 0.01186, 0.9924, 0.9867, 0.005628, 0.9902, 0.008989, 0.0139, 0.008989, 0.0139, 0.9907, 0.01186, 0.9924, 0.9867, 0.005628, 0.9902, 0.9924, 0.9867, 0.005628, 0.9902, 0.008989, 0.0139, 0.9907, 0.01186, 0.02889, 0.9878, 0.02889, 0.07808, 0.06311, 0.1144, 0.06351, 0.9548, 0.06351, 0.9548, 0.06311, 0.1144, 0.3601, 0.3857, 0.2943, 0.6405, 0.02889, 0.07808, 0.9784, 0.03831, 0.9372, 0.07462, 0.06311, 0.1144, 0.8614, 0.9736, 0.02889, 0.9878, 0.06351, 0.9548, 0.8326, 0.9394, 0.9784, 0.03831, 0.8614, 0.9736, 0.8326, 0.9394, 0.9372, 0.07462, 0.06311, 0.1144, 0.9372, 0.07462, 0.5881, 0.4087, 0.3601, 0.3857, 0.8326, 0.9394, 0.06351, 0.9548, 0.2943, 0.6405, 0.6121, 0.6734, 0.9372, 0.07462, 0.8326, 0.9394, 0.6121, 0.6734, 0.5881, 0.4087])
me_cube.materials.append(mat_obstacles_passive_container_2_base_metal_6)
me_cube.use_remesh_preserve_volume = False
me_cube.use_remesh_preserve_attributes = False
me_cube.use_mirror_vertex_groups = False
me_cube.update()

# ---- objects
ob_cube_016 = bpy.data.objects.new('Cube.016', me_cube_019)
ob_cube_015 = bpy.data.objects.new('Cube.015', me_cube_018)
ob_cube_003 = bpy.data.objects.new('Cube.003', me_cube_017)
ob_cube_005 = bpy.data.objects.new('Cube.005', me_cube_016)
ob_cube_014 = bpy.data.objects.new('Cube.014', me_cube_015)
ob_cube_013 = bpy.data.objects.new('Cube.013', me_cube_014)
ob_cube_012 = bpy.data.objects.new('Cube.012', me_cube_013)
ob_cube_011 = bpy.data.objects.new('Cube.011', me_cube_012)
ob_cube_010 = bpy.data.objects.new('Cube.010', me_cube_011)
ob_cube_009 = bpy.data.objects.new('Cube.009', me_cube_010)
ob_cube_008 = bpy.data.objects.new('Cube.008', me_cube_009)
ob_cube_007 = bpy.data.objects.new('Cube.007', me_cube_008)
ob_cube_006 = bpy.data.objects.new('Cube.006', me_cube_006)
ob_cube_004 = bpy.data.objects.new('Cube.004', me_cube_004)
ob_cube_002 = bpy.data.objects.new('Cube.002', me_cube_002)
ob_cube_001 = bpy.data.objects.new('Cube.001', me_cube_001)
ob_cube = bpy.data.objects.new('Cube', me_cube)

# ---- transforms, parenting, visibility, modifiers, constraints
ob_cube_016.location = (0.9118, -0.9762, 2.019)
ob_cube_016.lineart.crease_threshold = 0.0
ob_cube_015.location = (-1.183, -0.9762, 2.119)
ob_cube_015.lineart.crease_threshold = 0.0
ob_cube_003.location = (-1.868, 0.05784, -1.504)
ob_cube_003.lineart.crease_threshold = 0.0
ob_cube_005.location = (-1.873, -2.347, 1.174)
ob_cube_005.lineart.crease_threshold = 0.0
ob_cube_014.location = (-1.177, -0.7596, 1.722)
ob_cube_014.lineart.crease_threshold = 0.0
ob_cube_013.location = (0.3581, -0.6728, 1.7)
ob_cube_013.lineart.crease_threshold = 0.0
ob_cube_012.location = (-1.21, -0.4419, 1.587)
ob_cube_012.lineart.crease_threshold = 0.0
ob_cube_011.location = (-0.9374, -0.4419, 1.442)
ob_cube_011.lineart.crease_threshold = 0.0
ob_cube_010.location = (1.341, -0.6519, 1.535)
ob_cube_010.lineart.crease_threshold = 0.0
ob_cube_009.location = (0.9466, -0.4419, 1.442)
ob_cube_009.lineart.crease_threshold = 0.0
ob_cube_008.location = (2.384e-07, 1.264, 2.035)
ob_cube_008.lock_rotations_4d = False
ob_cube_008.empty_display_type = 'ARROWS'
ob_cube_008.lineart.crease_threshold = 0.0
ob_cube_007.location = (0.0, 1.264, 2.035)
ob_cube_007.lock_rotations_4d = False
ob_cube_007.empty_display_type = 'ARROWS'
ob_cube_007.lineart.crease_threshold = 0.0
ob_cube_006.location = (0.0, 7.451e-09, 1.49e-08)
ob_cube_006.lineart.crease_threshold = 0.0
ob_cube_004.location = (1.887, -2.347, 1.174)
ob_cube_004.lineart.crease_threshold = 0.0
ob_cube_002.location = (1.887, 0.05784, -1.504)
ob_cube_002.lineart.crease_threshold = 0.0
ob_cube_001.location = (0.0, 0.0, -0.1752)
ob_cube_001.lock_rotations_4d = False
ob_cube_001.empty_display_type = 'ARROWS'
ob_cube_001.lineart.crease_threshold = 0.0
ob_cube.location = (0.0, 0.0, 0.0)
ob_cube.lock_rotations_4d = False
ob_cube.empty_display_type = 'ARROWS'
ob_cube.lineart.crease_threshold = 0.0

# ---- collection membership
col_collection_1.objects.link(ob_cube_016)
col_collection_1.objects.link(ob_cube_015)
col_collection_1.objects.link(ob_cube_003)
col_collection_1.objects.link(ob_cube_005)
col_collection_1.objects.link(ob_cube_014)
col_collection_1.objects.link(ob_cube_013)
col_collection_1.objects.link(ob_cube_012)
col_collection_1.objects.link(ob_cube_011)
col_collection_1.objects.link(ob_cube_010)
col_collection_1.objects.link(ob_cube_009)
col_collection_1.objects.link(ob_cube_008)
col_collection_1.objects.link(ob_cube_007)
col_collection_1.objects.link(ob_cube_006)
col_collection_1.objects.link(ob_cube_004)
col_collection_1.objects.link(ob_cube_002)
col_collection_1.objects.link(ob_cube_001)
col_collection_1.objects.link(ob_cube)

# ---- scene / render settings (as saved in the file)
scene.frame_start = 1; scene.frame_end = 250; scene.frame_set(1)
scene.render.engine = 'CYCLES'
scene.render.resolution_percentage = 50
scene.render.dither_intensity = 0.0
scene.cycles.use_denoising = False
scene.cycles.samples = 10
scene.cycles.sampling_pattern = 'TABULATED_SOBOL'
scene.cycles.light_sampling_threshold = 0.0
scene.cycles.use_adaptive_sampling = False
scene.cycles.use_light_tree = False
scene.cycles.blur_glossy = 0.0
scene.cycles.volume_bounces = 1
scene.cycles.pixel_filter_type = 'GAUSSIAN'
scene.cycles.sample_clamp_indirect = 0.0
scene.view_settings.view_transform = 'Standard'
bpy.context.view_layer.update()

# ---- added for rendering (the .blend has no active camera and no usable light): camera, sun
cam_auto = bpy.data.cameras.new('AutoCamera')
cam_auto.lens = 50.0
cam_auto.sensor_width = 36.0
cam_auto.clip_end = 1000.0
ob_auto_camera = bpy.data.objects.new('AutoCamera', cam_auto)
scene.collection.objects.link(ob_auto_camera)
ob_auto_camera.location = (6.18307, -7.55604, 5.20387)
ob_auto_camera.rotation_euler = (1.09748, -7.21219e-08, 0.694738)
scene.camera = ob_auto_camera
light_auto_sun = bpy.data.lights.new('AutoSun', 'SUN')
light_auto_sun.energy = 3.0
light_auto_sun.angle = 0.0523599
ob_auto_sun = bpy.data.objects.new('AutoSun', light_auto_sun)
scene.collection.objects.link(ob_auto_sun)
ob_auto_sun.rotation_euler = (0.872665, 0.174533, 0.523599)
bpy.context.view_layer.update()
